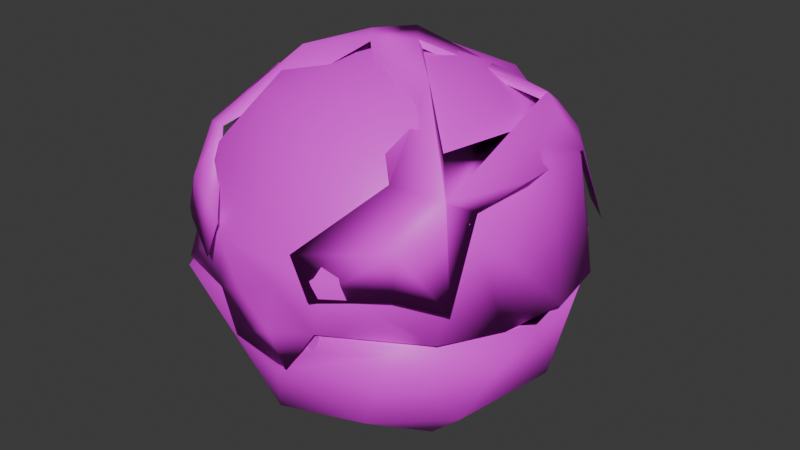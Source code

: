 # Source: item.blend  (saved by Blender 4.2.66; exported with 4.5.12 LTS)
import bpy
from mathutils import Matrix  # noqa: F401  (used for matrix-valued properties, if any)

bpy.ops.wm.read_factory_settings(use_empty=True)
scene = bpy.context.scene
scene.name = 'NetBall'

# ---- images (referenced by path relative to the original .blend; pixels are not part of the script)
import os
ASSET_DIR = os.environ.get("B2B_ASSET_DIR", "")  # directory of the original .blend (textures are referenced by path, not embedded)
HERE = os.path.dirname(os.path.abspath(__file__))  # packed textures are extracted next to this script under _unpacked/

def load_image(name, relpath, width, height, colorspace="sRGB"):
    """Load a texture the original file referenced (path relative to the .blend, or extracted next to this script)."""
    p = next((c for c in (os.path.join(HERE, relpath), os.path.join(ASSET_DIR, relpath)) if relpath and os.path.exists(c)), "")
    if p:
        img = bpy.data.images.load(p, check_existing=True)
        img.name = name
    else:  # same state as the original file: an image datablock whose file is absent (Cycles renders it pink)
        img = bpy.data.images.new(name, width, height)
        img.source = "FILE"
        img.filepath = "//" + (relpath or name)
    img.colorspace_settings.name = colorspace
    return img
img_it_ball_14_body1_png_001 = load_image('it_ball_14_Body1.png.001', 'it_ball_14_Body1.png', 1024, 1024, 'sRGB')

# ---- materials (node trees are filled in below, after node groups)
mat_item_material = bpy.data.materials.new('Item_Material')
mat_item_material.diffuse_color = (0.5696, 0.8126, 0.8028, 1.0)

# ---- material node trees
mat_item_material.use_nodes = True; mat_item_material.node_tree.nodes.clear()
_N = mat_item_material.node_tree.nodes; _L = mat_item_material.node_tree.links
n0 = _N.new('ShaderNodeBsdfPrincipled'); n0.name = 'Principled BSDF'; n0.location = (10, 300)
n1 = _N.new('ShaderNodeOutputMaterial'); n1.name = 'Material Output'; n1.location = (300, 300)
n2 = _N.new('ShaderNodeTexImage'); n2.name = 'Image Texture'; n2.location = (-280, 240)
n2.image = img_it_ball_14_body1_png_001
_L.new(n0.outputs[0], n1.inputs[0])
_L.new(n2.outputs[0], n0.inputs[0])
n1.is_active_output = True

# ---- world
world_world = bpy.data.worlds.new('World'); scene.world = world_world
world_world.use_nodes = True; world_world.node_tree.nodes.clear()
_N = world_world.node_tree.nodes; _L = world_world.node_tree.links
n0 = _N.new('ShaderNodeOutputWorld'); n0.name = 'World Output'; n0.location = (300, 300)
n1 = _N.new('ShaderNodeBackground'); n1.name = 'Background'; n1.location = (10, 300)
n1.inputs[0].default_value = (0.05088, 0.05088, 0.05088, 1.0)
_L.new(n1.outputs[0], n0.inputs[0])
n0.is_active_output = True
world_world.color = (0.05088, 0.05088, 0.05088)
world_world.sun_shadow_jitter_overblur = 0.0

# ---- meshes
me_netball = bpy.data.meshes.new('NetBall')
me_netball.from_pydata([(0.9415, -2.648, 2.824), (0.4959, -2.684, 2.827), (0.9035, -2.641, 2.838), (-0.9682, -2.669, 2.826), (0.4959, -2.684, 2.827), (0.8182, -2.663, 2.521), (1.948, -2.365, 2.82), (0.2167, -2.786, 2.054), (1.29, -2.193, 1.329), (2.966, -0.5693, 2.831), (2.245, -1.258, 1.309), (-0.6445, -2.673, 2.194), (2.742, 0.9888, 2.836), (2.009, 2.344, 2.826), (-0.3925, -2.177, 0.8366), (1.317, -0.6949, 0.3103), (2.54, 0.4838, 1.312), (-1.952, -1.637, 1.33), (-0.5252, -1.11, 0.1505), (1.645, 2.007, 1.314), (1.113, 1.034, 0.3481), (0.8408, 0.05943, 0.06257), (-0.8571, 0.3581, 0.05043), (-0.2823, 1.432, 0.3167), (-0.01875, 2.599, 1.315), (-1.29, 2.227, 1.336), (-2.245, 1.292, 1.313), (-2.54, -0.4498, 1.31), (-0.9188, -2.645, 2.837), (-1.928, -2.418, 2.796), (-1.945, 2.398, 2.826), (0.04174, 3.09, 2.825), (1.992, 2.337, 3.347), (1.798, 2.151, 4.525), (2.5, 1.81, 3.359), (2.263, 1.523, 4.489), (1.798, 1.214, 5.358), (2.639, -0.4334, 4.81), (2.161, -1.567, 4.762), (1.522, -1.907, 4.945), (1.139, -0.6546, 5.906), (0.6764, -2.863, 4.058), (1.877, -2.216, 4.198), (0.428, 0.01239, 6.126), (-2.441e-07, -0.4966, 6.138), (-0.428, 0.01239, 6.126), (-1.139, -0.6546, 5.906), (-1.143e-07, 0.5097, 6.137), (1.766, 2.251, 4.056), (-0.4591, 2.78, 4.285), (-0.2241, 3.087, 3.344), (-1.393, 1.806, 5.075), (1.731, 1.133, 5.25), (2.391, -1.208, 4.569), (2.148, -0.1966, 5.284), (0.5064, 0.01447, 6.012), (2.488, -1.86, 3.373), (1.793, -1.161, 5.193), (1.895, -2.31, 3.555), (0.9565, -2.854, 3.445), (-2.5, 1.81, 3.359), (-1.765, 2.151, 4.129), (-1.992, 2.337, 3.347), (-2.263, 1.523, 4.489), (-1.731, 1.133, 5.25), (-1.793, -1.161, 5.193), (-2.391, -1.208, 4.569), (-1.895, -2.31, 3.555), (-1.522, -1.907, 4.945), (-0.5064, 0.01447, 6.012), (-0.6764, -2.863, 4.058), (1.5, 2.01, 4.924), (0.9161, 2.922, 3.816), (-0.7262, 3.027, 3.806), (-1.798, 2.151, 4.525), (-1.798, 1.214, 5.358), (-2.639, -0.4334, 4.81), (-2.148, -0.1966, 5.284), (-2.161, -1.567, 4.762), (-2.488, -1.86, 3.373), (-1.877, -2.216, 4.198), (-0.9565, -2.854, 3.445), (1.114, -2.796, 3.726), (-1.318, -2.183, 4.849), (0.7902, -2.173, 5.028), (-1.011, -1.553, 5.472), (-2.653, -0.4843, 4.494), (-1.383, -0.4839, 5.767), (0.1658, -0.6073, 6.02), (-1.402, 0.8921, 5.613), (1.219, -1.162, 5.626), (1.06, 0.4627, 5.873), (-0.3064, 0.7914, 5.955), (2.483, 0.2639, 4.832), (2.369, -1.345, 4.452), (-2.343, 1.334, 4.496), (0.9329, 1.675, 5.438), (-0.9935, 2.212, 5.003), (0.9078, 2.538, 4.498), (-2.82, 1.067, 2.91), (2.328, 1.361, 4.496), (2.326, -1.92, 2.897), (0.6931, 0.01665, 0.3538), (-0.5098, 0.8995, 0.5476), (-0.7463, -0.6107, 0.4868), (1.49, 1.651, 1.409), (-0.6719, 2.123, 1.409), (2.161, -0.457, 1.406), (-2.161, 0.4872, 1.407), (0.6262, -2.162, 1.46), (-1.489, -1.632, 1.412), (7.569e-06, 2.826, 2.834), (-2.723, 1.038, 2.837), (-2.982, -0.5052, 2.83), (0.0, -0.004384, 5.685), (0.8843, 1.507, 5.11), (0.1574, -1.804, 5.069), (-1.303, 1.182, 5.094), (-1.318, -1.172, 5.093), (1.816, 0.1225, 5.062), (0.0, 2.176, 4.506), (1.752, 2.073, 2.891), (1.88, -1.214, 4.545), (2.663, 0.503, 2.882), (0.009636, 2.715, 2.89), (1.717, -2.098, 2.876), (0.3606, -2.772, 2.853), (2.765, -1.008, 2.853), (-2.218, -0.2829, 4.547), (3.013, -0.03287, 2.911), (2.843, 1.005, 2.911), (1.983, 2.338, 2.905), (0.0254, 3.07, 2.906), (-2.841, -1.004, 2.906), (-1.992, -2.324, 2.889), (-0.7322, -2.819, 3.874), (-1.943, 2.371, 2.904), (-1.717, -2.098, 2.876), (-2.608, -0.7719, 2.875), (-2.964, 0.02733, 2.862), (-1.737, 2.085, 2.891), (0.08274, -2.791, 2.653), (-0.4122, -2.795, 3.109), (0.266, -2.802, 3.429), (-0.6118, -2.727, 2.269), (0.3893, -2.758, 2.12), (0.9259, -2.735, 2.897), (0.898, -2.656, 2.849), (-0.9111, -2.684, 2.924), (-0.426, -2.763, 2.844)], [], [(7, 5, 11), (5, 0, 1), (5, 4, 11), (4, 3, 11), (2, 5, 6), (6, 5, 7), (6, 7, 8), (6, 8, 10), (6, 10, 9), (8, 7, 14), (7, 11, 14), (9, 10, 16), (9, 16, 12), (12, 16, 13), (14, 18, 8), (8, 15, 10), (8, 18, 15), (13, 16, 19), (10, 15, 16), (14, 17, 18), (15, 18, 21), (13, 19, 31), (18, 22, 21), (15, 20, 16), (15, 21, 20), (16, 20, 19), (19, 24, 31), (19, 20, 24), (20, 23, 24), (20, 21, 23), (21, 22, 23), (23, 25, 24), (23, 22, 26), (23, 26, 25), (22, 27, 26), (22, 18, 27), (18, 17, 27), (17, 14, 29), (14, 11, 29), (11, 28, 29), (17, 29, 27), (29, 113, 27), (27, 113, 26), (113, 112, 26), (112, 30, 26), (26, 30, 25), (25, 30, 24), (30, 31, 24), (32, 33, 34), (34, 33, 35), (35, 33, 36), (33, 71, 36), (71, 47, 36), (35, 36, 37), (36, 54, 37), (54, 38, 37), (39, 42, 38), (38, 42, 56), (38, 40, 39), (39, 40, 44), (39, 41, 42), (42, 58, 56), (42, 41, 59), (36, 47, 43), (44, 40, 43), (43, 47, 44), (47, 45, 44), (44, 45, 46), (45, 47, 75), (32, 34, 48), (34, 35, 48), (48, 35, 71), (71, 49, 48), (48, 49, 50), (50, 49, 61), (49, 51, 61), (71, 35, 52), (52, 35, 54), (35, 53, 54), (54, 53, 57), (71, 52, 47), (47, 52, 55), (53, 56, 58), (53, 39, 57), (53, 58, 39), (39, 44, 57), (57, 44, 55), (39, 58, 41), (58, 59, 41), (61, 63, 60), (61, 60, 62), (61, 51, 63), (63, 51, 64), (51, 47, 64), (64, 47, 69), (64, 77, 63), (63, 77, 66), (77, 65, 66), (66, 65, 68), (68, 67, 66), (66, 67, 79), (68, 65, 44), (44, 65, 69), (68, 70, 67), (67, 70, 81), (47, 55, 69), (69, 55, 44), (52, 54, 36), (54, 57, 38), (35, 37, 53), (53, 37, 38), (52, 36, 55), (32, 48, 33), (55, 36, 43), (49, 71, 73), (33, 48, 72), (72, 48, 50), (33, 72, 71), (71, 72, 73), (72, 50, 73), (73, 74, 49), (59, 58, 42), (38, 57, 40), (57, 55, 40), (56, 53, 38), (40, 55, 43), (62, 60, 74), (60, 63, 74), (74, 63, 75), (63, 76, 75), (75, 76, 77), (77, 76, 78), (74, 75, 51), (51, 75, 47), (78, 68, 46), (68, 44, 46), (68, 78, 80), (78, 79, 80), (68, 80, 70), (80, 79, 67), (70, 80, 81), (64, 75, 77), (65, 77, 78), (63, 66, 76), (76, 66, 78), (64, 69, 75), (62, 74, 61), (75, 69, 45), (74, 51, 49), (74, 73, 61), (61, 73, 50), (81, 80, 67), (78, 46, 65), (65, 46, 69), (66, 79, 78), (69, 46, 45), (82, 83, 135), (82, 84, 83), (83, 84, 85), (83, 134, 135), (85, 87, 83), (83, 87, 86), (83, 86, 134), (134, 86, 133), (84, 90, 85), (85, 90, 88), (85, 88, 87), (133, 86, 139), (87, 88, 92), (87, 92, 89), (87, 89, 86), (88, 90, 91), (89, 95, 86), (89, 97, 95), (90, 93, 91), (90, 94, 93), (90, 84, 94), (84, 82, 94), (86, 95, 139), (89, 92, 97), (92, 88, 91), (91, 96, 92), (92, 96, 97), (91, 93, 96), (96, 98, 97), (96, 93, 100), (96, 100, 98), (95, 99, 139), (99, 95, 136), (95, 97, 136), (136, 97, 132), (97, 98, 132), (132, 98, 131), (98, 100, 131), (131, 100, 130), (100, 93, 130), (93, 129, 130), (93, 94, 129), (129, 94, 127), (127, 94, 101), (101, 94, 82), (102, 103, 104), (103, 102, 106), (103, 108, 104), (104, 109, 102), (105, 102, 107), (102, 105, 106), (103, 106, 108), (109, 104, 110), (102, 109, 107), (104, 108, 110), (105, 107, 12), (109, 110, 28), (109, 28, 2), (12, 111, 105), (106, 105, 111), (107, 109, 9), (9, 12, 107), (9, 109, 2), (110, 113, 28), (108, 106, 112), (112, 106, 111), (110, 108, 113), (108, 112, 113), (29, 28, 113), (4, 2, 28), (2, 6, 9), (112, 111, 30), (111, 31, 30), (111, 13, 31), (111, 12, 13), (114, 115, 119), (114, 117, 115), (114, 119, 116), (114, 118, 117), (114, 116, 118), (117, 120, 115), (116, 119, 122), (119, 115, 121), (119, 121, 123), (119, 123, 122), (117, 118, 128), (120, 124, 115), (120, 117, 140), (120, 140, 124), (124, 121, 115), (116, 137, 118), (116, 122, 125), (116, 126, 137), (116, 125, 126), (123, 127, 122), (122, 127, 125), (118, 137, 128), (117, 139, 140), (117, 128, 139), (137, 138, 128), (128, 138, 139), (82, 146, 101), (134, 148, 135), (126, 149, 137), (143, 146, 82), (143, 141, 146), (141, 145, 146), (82, 135, 143), (141, 144, 145), (135, 142, 143), (141, 142, 144), (142, 148, 144), (148, 142, 135), (142, 141, 143), (146, 147, 125), (146, 125, 101), (147, 126, 125), (125, 127, 101), (123, 129, 127), (123, 130, 129), (123, 121, 130), (121, 131, 130), (121, 124, 131), (124, 132, 131), (124, 136, 132), (124, 140, 136), (140, 99, 136), (140, 139, 99), (138, 133, 139), (138, 134, 133), (138, 137, 134), (137, 148, 134), (137, 149, 148), (145, 144, 146), (144, 148, 146)])
me_netball.polygons.foreach_set('use_smooth', [True] * 291)
_k = set([(2, 9), (2, 28), (12, 111), (28, 113), (32, 33), (33, 72), (35, 37), (36, 43), (38, 40), (38, 53), (38, 54), (38, 56), (40, 43), (43, 55), (45, 46), (45, 69), (45, 75), (46, 78), (50, 61), (50, 72), (52, 54), (52, 55), (55, 57), (58, 59), (62, 74), (63, 76), (64, 69), (64, 77), (65, 69), (66, 78), (67, 81), (73, 74), (77, 78), (78, 79), (111, 112)])
me_netball.attributes.new('sharp_edge', 'BOOLEAN', 'EDGE').data.foreach_set('value', [ (min(e.vertices), max(e.vertices)) in _k for e in me_netball.edges])
_uv = me_netball.uv_layers.new(name='Float2')
_uv.uv.foreach_set('vector', [0.4344, 0.7192, 0.4573, 0.6828, 0.4455, 0.7962, 0.4573, 0.6828, 0.4787, 0.6725, 0.4788, 0.7088, 0.4573, 0.6828, 0.4788, 0.7088, 0.4455, 0.7962, 0.4788, 0.7088, 0.4788, 0.828, 0.4455, 0.7962, 0.4616, 0.8208, 0.4398, 0.7975, 0.421, 0.8935, 0.421, 0.8935, 0.4398, 0.7975, 0.4228, 0.7584, 0.421, 0.8935, 0.4228, 0.7584, 0.3635, 0.8156, 0.421, 0.8935, 0.3635, 0.8156, 0.3133, 0.8634, 0.421, 0.8935, 0.3133, 0.8634, 0.2875, 0.9715, 0.3635, 0.8156, 0.4228, 0.7584, 0.3489, 0.7284, 0.4228, 0.7584, 0.4322, 0.7047, 0.3489, 0.7284, 0.2875, 0.9715, 0.3133, 0.8634, 0.2243, 0.8793, 0.2875, 0.9715, 0.2243, 0.8793, 0.1684, 0.9649, 0.1684, 0.9649, 0.2243, 0.8793, 0.0746, 0.8955, 0.3489, 0.7284, 0.2848, 0.7279, 0.3635, 0.8156, 0.3635, 0.8156, 0.2807, 0.8097, 0.3133, 0.8634, 0.3635, 0.8156, 0.2848, 0.7279, 0.2807, 0.8097, 0.0746, 0.8955, 0.2243, 0.8793, 0.1459, 0.8343, 0.3133, 0.8634, 0.2807, 0.8097, 0.2243, 0.8793, 0.3489, 0.7284, 0.3326, 0.6459, 0.2848, 0.7279, 0.2807, 0.8097, 0.2848, 0.7279, 0.2466, 0.7807, 0.0746, 0.8955, 0.1459, 0.8343, 0.0209, 0.7505, 0.2848, 0.7279, 0.2322, 0.7163, 0.2466, 0.7807, 0.2807, 0.8097, 0.2028, 0.7987, 0.2243, 0.8793, 0.2807, 0.8097, 0.2466, 0.7807, 0.2028, 0.7987, 0.2243, 0.8793, 0.2028, 0.7987, 0.1459, 0.8343, 0.1459, 0.8343, 0.1148, 0.7495, 0.0209, 0.7505, 0.1459, 0.8343, 0.2028, 0.7987, 0.1148, 0.7495, 0.2028, 0.7987, 0.1877, 0.7388, 0.1148, 0.7495, 0.2028, 0.7987, 0.2466, 0.7807, 0.1877, 0.7388, 0.2466, 0.7807, 0.2322, 0.7163, 0.1877, 0.7388, 0.1877, 0.7388, 0.1304, 0.6826, 0.1148, 0.7495, 0.1877, 0.7388, 0.2322, 0.7163, 0.1805, 0.6349, 0.1877, 0.7388, 0.1805, 0.6349, 0.1304, 0.6826, 0.2322, 0.7163, 0.2695, 0.6189, 0.1805, 0.6349, 0.2322, 0.7163, 0.2848, 0.7279, 0.2695, 0.6189, 0.2848, 0.7279, 0.3326, 0.6459, 0.2695, 0.6189, 0.3326, 0.6459, 0.3489, 0.7284, 0.4056, 0.605, 0.3489, 0.7284, 0.4322, 0.7047, 0.4056, 0.605, 0.4322, 0.7047, 0.4605, 0.6733, 0.4056, 0.605, 0.3326, 0.6459, 0.4056, 0.605, 0.2695, 0.6189, 0.4056, 0.605, 0.2848, 0.5262, 0.2695, 0.6189, 0.2695, 0.6189, 0.2848, 0.5262, 0.1805, 0.6349, 0.2848, 0.5262, 0.1684, 0.5334, 0.1805, 0.6349, 0.1684, 0.5334, 0.07283, 0.6048, 0.1805, 0.6349, 0.1805, 0.6349, 0.07283, 0.6048, 0.1304, 0.6826, 0.1304, 0.6826, 0.07283, 0.6048, 0.1148, 0.7495, 0.07283, 0.6048, 0.0209, 0.7505, 0.1148, 0.7495, 0.959, 0.04131, 0.9604, 0.0552, 0.961, 0.04152, 0.961, 0.04152, 0.9604, 0.0552, 0.9629, 0.05586, 0.9629, 0.05586, 0.9604, 0.0552, 0.9647, 0.06403, 0.9604, 0.0552, 0.9641, 0.06826, 0.9647, 0.06403, 0.9641, 0.06826, 0.9696, 0.07408, 0.9647, 0.06403, 0.9629, 0.05586, 0.9647, 0.06403, 0.9699, 0.05842, 0.9647, 0.06403, 0.9705, 0.06392, 0.9699, 0.05842, 0.9705, 0.06392, 0.9628, 0.05808, 0.9699, 0.05842, 0.9614, 0.06032, 0.9599, 0.05288, 0.9628, 0.05808, 0.9628, 0.05808, 0.9599, 0.05288, 0.961, 0.04148, 0.9628, 0.05808, 0.9681, 0.07122, 0.9614, 0.06032, 0.9614, 0.06032, 0.9681, 0.07122, 0.9696, 0.07403, 0.9614, 0.06032, 0.9563, 0.04893, 0.9599, 0.05288, 0.9599, 0.05288, 0.959, 0.04133, 0.961, 0.04148, 0.9599, 0.05288, 0.9563, 0.04893, 0.9558, 0.04346, 0.9647, 0.06403, 0.9696, 0.07408, 0.9724, 0.0745, 0.9696, 0.07403, 0.9681, 0.07122, 0.9724, 0.0745, 0.9724, 0.0745, 0.9743, 0.0745, 0.9696, 0.07403, 0.9743, 0.0745, 0.9724, 0.0745, 0.9696, 0.07403, 0.9696, 0.07403, 0.9724, 0.0745, 0.9681, 0.07122, 0.9724, 0.0745, 0.9696, 0.07408, 0.9647, 0.06403, 0.8832, 0.08499, 0.8783, 0.08516, 0.8822, 0.09446, 0.8783, 0.08516, 0.8756, 0.0977, 0.8822, 0.09446, 0.8822, 0.09446, 0.8756, 0.0977, 0.879, 0.1038, 0.879, 0.1038, 0.8858, 0.09669, 0.8822, 0.09446, 0.8822, 0.09446, 0.8858, 0.09669, 0.8882, 0.08557, 0.8882, 0.08557, 0.8858, 0.09669, 0.8819, 0.09483, 0.8858, 0.09669, 0.8781, 0.1047, 0.8819, 0.09483, 0.879, 0.1038, 0.8756, 0.0977, 0.8727, 0.1065, 0.8727, 0.1065, 0.8756, 0.0977, 0.8653, 0.1069, 0.8756, 0.0977, 0.8534, 0.09828, 0.8653, 0.1069, 0.8653, 0.1069, 0.8534, 0.09828, 0.8534, 0.1058, 0.879, 0.1038, 0.8727, 0.1065, 0.8682, 0.115, 0.8682, 0.115, 0.8727, 0.1065, 0.8632, 0.1154, 0.8534, 0.09828, 0.8481, 0.0852, 0.8436, 0.08771, 0.8534, 0.09828, 0.8479, 0.1038, 0.8534, 0.1058, 0.8534, 0.09828, 0.8436, 0.08771, 0.8479, 0.1038, 0.8479, 0.1038, 0.8581, 0.1149, 0.8534, 0.1058, 0.8534, 0.1058, 0.8581, 0.1149, 0.8632, 0.1154, 0.8479, 0.1038, 0.8436, 0.08771, 0.8397, 0.09338, 0.8436, 0.08771, 0.8391, 0.08618, 0.8397, 0.09338, 0.8819, 0.09483, 0.8756, 0.0977, 0.8783, 0.08516, 0.8819, 0.09483, 0.8783, 0.08516, 0.8832, 0.08499, 0.8819, 0.09483, 0.8781, 0.1047, 0.8756, 0.0977, 0.8756, 0.0977, 0.8781, 0.1047, 0.8727, 0.1065, 0.8781, 0.1047, 0.8682, 0.115, 0.8727, 0.1065, 0.8727, 0.1065, 0.8682, 0.115, 0.8632, 0.1154, 0.8727, 0.1065, 0.8653, 0.1069, 0.8756, 0.0977, 0.8756, 0.0977, 0.8653, 0.1069, 0.8534, 0.09828, 0.8653, 0.1069, 0.8534, 0.1058, 0.8534, 0.09828, 0.8534, 0.09828, 0.8534, 0.1058, 0.8479, 0.1038, 0.8479, 0.1038, 0.8436, 0.08771, 0.8534, 0.09828, 0.8534, 0.09828, 0.8436, 0.08771, 0.8481, 0.0852, 0.8479, 0.1038, 0.8534, 0.1058, 0.8581, 0.1149, 0.8581, 0.1149, 0.8534, 0.1058, 0.8632, 0.1154, 0.8479, 0.1038, 0.8397, 0.09338, 0.8436, 0.08771, 0.8436, 0.08771, 0.8397, 0.09338, 0.8391, 0.08618, 0.8682, 0.115, 0.8632, 0.1154, 0.8632, 0.1154, 0.8632, 0.1154, 0.8632, 0.1154, 0.8581, 0.1149, 0.9413, 0.00411, 0.9643, 0.01836, 0.9493, 0.02246, 0.9643, 0.01836, 0.9451, 0.00411, 0.9432, 0.02246, 0.998, 0.01256, 0.9688, 0.02246, 0.9501, 0.00411, 0.9501, 0.00411, 0.9688, 0.02246, 0.9413, 0.02246, 0.9958, 0.00411, 0.9493, 0.02246, 0.997, 0.00411, 0.9413, 0.01671, 0.9976, 0.00411, 0.9975, 0.02246, 0.997, 0.00411, 0.9493, 0.02246, 0.998, 0.02246, 0.9624, 0.008599, 0.9477, 0.005469, 0.9413, 0.02246, 0.9413, 0.02246, 0.9435, 0.00411, 0.9781, 0.02246, 0.9781, 0.02246, 0.9435, 0.00411, 0.9493, 0.01094, 0.9844, 0.05512, 0.9876, 0.04684, 0.9864, 0.05484, 0.9864, 0.05484, 0.9876, 0.04684, 0.9878, 0.04734, 0.9876, 0.04684, 0.989, 0.04152, 0.9878, 0.04734, 0.9878, 0.04734, 0.9844, 0.05512, 0.9864, 0.05484, 0.9422, 0.01134, 0.9413, 0.00411, 0.9449, 0.02246, 0.9432, 0.02246, 0.9967, 0.00411, 0.9585, 0.02246, 0.9967, 0.00411, 0.997, 0.00411, 0.9585, 0.02246, 0.9419, 0.01384, 0.998, 0.00411, 0.998, 0.02246, 0.9585, 0.02246, 0.997, 0.00411, 0.998, 0.02246, 0.959, 0.04131, 0.961, 0.04152, 0.9604, 0.0552, 0.961, 0.04152, 0.9629, 0.05586, 0.9604, 0.0552, 0.9604, 0.0552, 0.9629, 0.05586, 0.9647, 0.06403, 0.9629, 0.05586, 0.9699, 0.05842, 0.9647, 0.06403, 0.9647, 0.06403, 0.9699, 0.05842, 0.9705, 0.06392, 0.9705, 0.06392, 0.9699, 0.05842, 0.9628, 0.05808, 0.9604, 0.0552, 0.9647, 0.06403, 0.9641, 0.06826, 0.9641, 0.06826, 0.9647, 0.06403, 0.9696, 0.07408, 0.9628, 0.05808, 0.9614, 0.06032, 0.9681, 0.07122, 0.9614, 0.06032, 0.9696, 0.07403, 0.9681, 0.07122, 0.9614, 0.06032, 0.9628, 0.05808, 0.9599, 0.05288, 0.9628, 0.05808, 0.961, 0.04148, 0.9599, 0.05288, 0.9614, 0.06032, 0.9599, 0.05288, 0.9563, 0.04893, 0.9599, 0.05288, 0.961, 0.04148, 0.959, 0.04133, 0.9563, 0.04893, 0.9599, 0.05288, 0.9558, 0.04346, 0.9413, 0.00411, 0.9493, 0.02246, 0.9643, 0.01836, 0.9451, 0.00411, 0.9643, 0.01836, 0.9432, 0.02246, 0.998, 0.01256, 0.9501, 0.00411, 0.9688, 0.02246, 0.9688, 0.02246, 0.9501, 0.00411, 0.9413, 0.02246, 0.9958, 0.00411, 0.997, 0.00411, 0.9493, 0.02246, 0.9413, 0.01671, 0.9975, 0.02246, 0.9976, 0.00411, 0.9493, 0.02246, 0.997, 0.00411, 0.998, 0.02246, 0.9413, 0.02246, 0.9413, 0.00411, 0.9624, 0.008599, 0.9413, 0.02246, 0.9781, 0.02246, 0.9413, 0.00411, 0.9413, 0.00411, 0.9781, 0.02246, 0.9493, 0.01094, 0.9422, 0.01134, 0.9449, 0.02246, 0.9413, 0.00411, 0.9432, 0.02246, 0.9585, 0.02246, 0.9967, 0.00411, 0.9967, 0.00411, 0.9585, 0.02246, 0.997, 0.00411, 0.998, 0.00411, 0.9419, 0.01384, 0.998, 0.02246, 0.997, 0.00411, 0.9585, 0.02246, 0.998, 0.02246, 0.4327, 0.324, 0.366, 0.1862, 0.4362, 0.2125, 0.4327, 0.324, 0.3599, 0.2926, 0.366, 0.1862, 0.366, 0.1862, 0.3599, 0.2926, 0.3214, 0.2079, 0.366, 0.1862, 0.4176, 0.1146, 0.4362, 0.2125, 0.3214, 0.2079, 0.271, 0.1964, 0.366, 0.1862, 0.366, 0.1862, 0.271, 0.1964, 0.2785, 0.1115, 0.366, 0.1862, 0.2785, 0.1115, 0.4176, 0.1146, 0.4176, 0.1146, 0.2785, 0.1115, 0.3286, 0.04731, 0.3599, 0.2926, 0.3004, 0.3069, 0.3214, 0.2079, 0.3214, 0.2079, 0.3004, 0.3069, 0.2773, 0.2613, 0.3214, 0.2079, 0.2773, 0.2613, 0.271, 0.1964, 0.3286, 0.04731, 0.2785, 0.1115, 0.2531, 0.03468, 0.271, 0.1964, 0.2773, 0.2613, 0.2225, 0.2447, 0.271, 0.1964, 0.2225, 0.2447, 0.216, 0.1946, 0.271, 0.1964, 0.216, 0.1946, 0.2785, 0.1115, 0.2773, 0.2613, 0.3004, 0.3069, 0.2367, 0.2983, 0.216, 0.1946, 0.1804, 0.1288, 0.2785, 0.1115, 0.216, 0.1946, 0.1432, 0.2099, 0.1804, 0.1288, 0.3004, 0.3069, 0.2456, 0.3787, 0.2367, 0.2983, 0.3004, 0.3069, 0.3257, 0.382, 0.2456, 0.3787, 0.3004, 0.3069, 0.3599, 0.2926, 0.3257, 0.382, 0.3599, 0.2926, 0.4327, 0.324, 0.3257, 0.382, 0.2785, 0.1115, 0.1804, 0.1288, 0.2531, 0.03468, 0.216, 0.1946, 0.2225, 0.2447, 0.1432, 0.2099, 0.2225, 0.2447, 0.2773, 0.2613, 0.2367, 0.2983, 0.2367, 0.2983, 0.179, 0.297, 0.2225, 0.2447, 0.2225, 0.2447, 0.179, 0.297, 0.1432, 0.2099, 0.2367, 0.2983, 0.2456, 0.3787, 0.179, 0.297, 0.179, 0.297, 0.1164, 0.3046, 0.1432, 0.2099, 0.179, 0.297, 0.2456, 0.3787, 0.1804, 0.3808, 0.179, 0.297, 0.1804, 0.3808, 0.1164, 0.3046, 0.1804, 0.1288, 0.1777, 0.04784, 0.2531, 0.03468, 0.1777, 0.04784, 0.1804, 0.1288, 0.0877, 0.1156, 0.1804, 0.1288, 0.1432, 0.2099, 0.0877, 0.1156, 0.0877, 0.1156, 0.1432, 0.2099, 0.03756, 0.2544, 0.1432, 0.2099, 0.1164, 0.3046, 0.03756, 0.2544, 0.03756, 0.2544, 0.1164, 0.3046, 0.08715, 0.3935, 0.1164, 0.3046, 0.1804, 0.3808, 0.08715, 0.3935, 0.08715, 0.3935, 0.1804, 0.3808, 0.1779, 0.4619, 0.1804, 0.3808, 0.2456, 0.3787, 0.1779, 0.4619, 0.2456, 0.3787, 0.2533, 0.4752, 0.1779, 0.4619, 0.2456, 0.3787, 0.3257, 0.382, 0.2533, 0.4752, 0.2533, 0.4752, 0.3257, 0.382, 0.3288, 0.4622, 0.3288, 0.4622, 0.3257, 0.382, 0.3947, 0.4233, 0.3947, 0.4233, 0.3257, 0.382, 0.4327, 0.324, 0.7747, 0.7974, 0.7398, 0.7536, 0.7975, 0.745, 0.7398, 0.7536, 0.7747, 0.7974, 0.6705, 0.7397, 0.7398, 0.7536, 0.7516, 0.6661, 0.7975, 0.745, 0.7975, 0.745, 0.8826, 0.8044, 0.7747, 0.7974, 0.6937, 0.8467, 0.7747, 0.7974, 0.7979, 0.8802, 0.7747, 0.7974, 0.6937, 0.8467, 0.6705, 0.7397, 0.7398, 0.7536, 0.6705, 0.7397, 0.7516, 0.6661, 0.8826, 0.8044, 0.7975, 0.745, 0.8563, 0.6994, 0.7747, 0.7974, 0.8826, 0.8044, 0.7979, 0.8802, 0.7975, 0.745, 0.7516, 0.6661, 0.8563, 0.6994, 0.6937, 0.8467, 0.7979, 0.8802, 0.6425, 0.9242, 0.8826, 0.8044, 0.8563, 0.6994, 0.9551, 0.697, 0.8826, 0.8044, 0.9551, 0.697, 0.955, 0.8493, 0.6425, 0.9242, 0.5904, 0.7732, 0.6937, 0.8467, 0.6705, 0.7397, 0.6937, 0.8467, 0.5904, 0.7732, 0.7979, 0.8802, 0.8826, 0.8044, 0.873, 0.9433, 0.873, 0.9433, 0.6425, 0.9242, 0.7979, 0.8802, 0.873, 0.9433, 0.8826, 0.8044, 0.955, 0.8493, 0.8563, 0.6994, 0.873, 0.603, 0.9551, 0.697, 0.7516, 0.6661, 0.6705, 0.7397, 0.639, 0.6236, 0.639, 0.6236, 0.6705, 0.7397, 0.5904, 0.7732, 0.8563, 0.6994, 0.7516, 0.6661, 0.873, 0.603, 0.7516, 0.6661, 0.639, 0.6236, 0.873, 0.603, 0.5482, 0.9007, 0.5478, 0.8561, 0.5459, 0.9599, 0.5482, 0.8054, 0.5498, 0.7894, 0.5478, 0.8561, 0.5498, 0.7894, 0.5482, 0.7535, 0.5462, 0.6858, 0.5571, 0.9485, 0.5012, 0.8224, 0.5482, 0.8913, 0.5012, 0.8224, 0.5482, 0.8218, 0.5482, 0.8913, 0.5012, 0.8224, 0.5482, 0.7523, 0.5482, 0.8218, 0.5012, 0.8224, 0.5545, 0.6972, 0.5482, 0.7523, 0.7752, 0.2254, 0.7988, 0.299, 0.7238, 0.2906, 0.7752, 0.2254, 0.853, 0.217, 0.7988, 0.299, 0.7752, 0.2254, 0.7238, 0.2906, 0.7081, 0.179, 0.7752, 0.2254, 0.7749, 0.1465, 0.853, 0.217, 0.7752, 0.2254, 0.7081, 0.179, 0.7749, 0.1465, 0.853, 0.217, 0.8618, 0.299, 0.7988, 0.299, 0.7081, 0.179, 0.7238, 0.2906, 0.6693, 0.2579, 0.7238, 0.2906, 0.7988, 0.299, 0.8094, 0.4198, 0.7238, 0.2906, 0.8094, 0.4198, 0.6765, 0.3963, 0.7238, 0.2906, 0.6765, 0.3963, 0.6693, 0.2579, 0.853, 0.217, 0.7749, 0.1465, 0.8355, 0.1325, 0.8618, 0.299, 0.9263, 0.3524, 0.7988, 0.299, 0.8618, 0.299, 0.853, 0.217, 0.9726, 0.2255, 0.8618, 0.299, 0.9726, 0.2255, 0.9263, 0.3524, 0.9263, 0.3524, 0.8094, 0.4198, 0.7988, 0.299, 0.7081, 0.179, 0.741, 0.03106, 0.7749, 0.1465, 0.7081, 0.179, 0.6693, 0.2579, 0.5778, 0.2254, 0.7081, 0.179, 0.623, 0.09767, 0.741, 0.03106, 0.7081, 0.179, 0.5778, 0.2254, 0.623, 0.09767, 0.6765, 0.3963, 0.6016, 0.3256, 0.6693, 0.2579, 0.6693, 0.2579, 0.6016, 0.3256, 0.5778, 0.2254, 0.7749, 0.1465, 0.741, 0.03106, 0.8355, 0.1325, 0.853, 0.217, 0.9264, 0.09863, 0.9726, 0.2255, 0.853, 0.217, 0.8355, 0.1325, 0.9264, 0.09863, 0.741, 0.03106, 0.8438, 0.03714, 0.8355, 0.1325, 0.8355, 0.1325, 0.8438, 0.03714, 0.9264, 0.09863, 0.9583, 0.5476, 0.966, 0.5131, 0.9177, 0.5181, 0.9176, 0.5164, 0.9348, 0.5131, 0.9353, 0.5445, 0.9751, 0.4707, 0.9488, 0.4493, 0.9002, 0.4511, 0.5625, 0.5283, 0.6695, 0.4671, 0.6142, 0.592, 0.5625, 0.5283, 0.5458, 0.4532, 0.6695, 0.4671, 0.5458, 0.4532, 0.5713, 0.3825, 0.6695, 0.4671, 0.6142, 0.592, 0.4625, 0.5916, 0.5625, 0.5283, 0.5458, 0.4532, 0.4533, 0.4024, 0.5713, 0.3825, 0.4625, 0.5916, 0.4891, 0.4986, 0.5625, 0.5283, 0.5458, 0.4532, 0.4891, 0.4986, 0.4533, 0.4024, 0.4891, 0.4986, 0.4086, 0.467, 0.4533, 0.4024, 0.4086, 0.467, 0.4891, 0.4986, 0.4625, 0.5916, 0.4982, 0.5063, 0.545, 0.4628, 0.5598, 0.5284, 0.5008, 0.9275, 0.5226, 0.9279, 0.5476, 0.8859, 0.5008, 0.9275, 0.5476, 0.8859, 0.5009, 0.8703, 0.5226, 0.9279, 0.5453, 0.9272, 0.5476, 0.8859, 0.5476, 0.8859, 0.5112, 0.8333, 0.5009, 0.8703, 0.5476, 0.7795, 0.5008, 0.7964, 0.5112, 0.8333, 0.5476, 0.7795, 0.5008, 0.7595, 0.5008, 0.7964, 0.5476, 0.7795, 0.5476, 0.7071, 0.5008, 0.7595, 0.5476, 0.7071, 0.5008, 0.7038, 0.5008, 0.7595, 0.5476, 0.7071, 0.5476, 0.6642, 0.5008, 0.7038, 0.5476, 0.6642, 0.5008, 0.6674, 0.5008, 0.7038, 0.5476, 0.6642, 0.5008, 0.7412, 0.5008, 0.6674, 0.5476, 0.6642, 0.5476, 0.738, 0.5008, 0.7412, 0.5476, 0.738, 0.5008, 0.7964, 0.5008, 0.7412, 0.5476, 0.738, 0.5026, 0.8319, 0.5008, 0.7964, 0.5476, 0.8522, 0.5009, 0.8703, 0.5026, 0.8319, 0.5476, 0.8522, 0.5008, 0.9249, 0.5009, 0.8703, 0.5476, 0.8522, 0.5476, 0.9228, 0.5008, 0.9249, 0.5476, 0.9228, 0.5037, 0.9645, 0.5008, 0.9249, 0.5476, 0.9228, 0.5453, 0.9641, 0.5037, 0.9645, 0.8019, 0.661, 0.7311, 0.6897, 0.8532, 0.8081, 0.7311, 0.6897, 0.6971, 0.8053, 0.8532, 0.8081])
me_netball.materials.append(mat_item_material)
me_netball.update()
me_netball.normals_split_custom_set([tuple(v) for v in zip(*[iter([0.03451, -0.9934, -0.1098, 0.187, -0.9821, -0.02081, -0.1797, -0.9666, -0.1825, 0.03603, -0.9993, -0.005208, 0.08124, -0.9966, 0.01685, 0.01968, -0.9986, -0.04936, 0.187, -0.9821, -0.02081, 0.03141, -0.9993, -0.01823, -0.1797, -0.9666, -0.1825, 0.03141, -0.9993, -0.01823, -0.03699, -0.9993, 0.002296, -0.1797, -0.9666, -0.1825, 0.2501, -0.9285, 0.2745, 0.187, -0.9821, -0.02081, 0.538, -0.6659, 0.5169, 0.538, -0.6659, 0.5169, 0.187, -0.9821, -0.02081, 0.03451, -0.9934, -0.1098, 0.538, -0.6659, 0.5169, 0.03451, -0.9934, -0.1098, 0.3884, -0.7374, -0.5527, 0.538, -0.6659, 0.5169, 0.3884, -0.7374, -0.5527, 0.754, -0.4026, -0.519, 0.538, -0.6659, 0.5169, 0.754, -0.4026, -0.519, 0.6339, 0.1093, 0.7656, 0.3884, -0.7374, -0.5527, 0.03451, -0.9934, -0.1098, -0.1095, -0.7293, -0.6753, 0.03451, -0.9934, -0.1098, -0.1797, -0.9666, -0.1825, -0.1095, -0.7293, -0.6753, 0.6339, 0.1093, 0.7656, 0.754, -0.4026, -0.519, 0.8378, 0.1642, -0.5207, 0.6339, 0.1093, 0.7656, 0.8378, 0.1642, -0.5207, 0.5809, -0.04464, 0.8128, 0.5809, -0.04464, 0.8128, 0.8378, 0.1642, -0.5207, 0.5635, 0.6485, 0.5118, -0.1095, -0.7293, -0.6753, -0.1737, -0.357, -0.9178, 0.3884, -0.7374, -0.5527, 0.3884, -0.7374, -0.5527, 0.4293, -0.2585, -0.8653, 0.754, -0.4026, -0.519, 0.3884, -0.7374, -0.5527, -0.1737, -0.357, -0.9178, 0.4293, -0.2585, -0.8653, 0.5635, 0.6485, 0.5118, 0.8378, 0.1642, -0.5207, 0.5343, 0.6614, -0.5264, 0.754, -0.4026, -0.519, 0.4293, -0.2585, -0.8653, 0.8378, 0.1642, -0.5207, -0.1095, -0.7293, -0.6753, -0.6506, -0.5458, -0.528, -0.1737, -0.357, -0.9178, 0.4293, -0.2585, -0.8653, -0.1737, -0.357, -0.9178, 0.2601, 0.03287, -0.965, 0.5635, 0.6485, 0.5118, 0.5343, 0.6614, -0.5264, 0.01364, 0.8624, 0.506, -0.1737, -0.357, -0.9178, -0.3202, 0.1127, -0.9406, 0.2601, 0.03287, -0.965, 0.4293, -0.2585, -0.8653, 0.3713, 0.3518, -0.8593, 0.8378, 0.1642, -0.5207, 0.4293, -0.2585, -0.8653, 0.2601, 0.03287, -0.965, 0.3713, 0.3518, -0.8593, 0.8378, 0.1642, -0.5207, 0.3713, 0.3518, -0.8593, 0.5343, 0.6614, -0.5264, 0.5343, 0.6614, -0.5264, 0.0139, 0.8501, -0.5265, 0.01364, 0.8624, 0.506, 0.5343, 0.6614, -0.5264, 0.3713, 0.3518, -0.8593, 0.0139, 0.8501, -0.5265, 0.3713, 0.3518, -0.8593, -0.09562, 0.4798, -0.8722, 0.0139, 0.8501, -0.5265, 0.3713, 0.3518, -0.8593, 0.2601, 0.03287, -0.965, -0.09562, 0.4798, -0.8722, 0.2601, 0.03287, -0.965, -0.3202, 0.1127, -0.9406, -0.09562, 0.4798, -0.8722, -0.09562, 0.4798, -0.8722, -0.4145, 0.7398, -0.5299, 0.0139, 0.8501, -0.5265, -0.09562, 0.4798, -0.8722, -0.3202, 0.1127, -0.9406, -0.749, 0.3828, -0.5407, -0.09562, 0.4798, -0.8722, -0.749, 0.3828, -0.5407, -0.4145, 0.7398, -0.5299, -0.3202, 0.1127, -0.9406, -0.8293, -0.1365, -0.5419, -0.749, 0.3828, -0.5407, -0.3202, 0.1127, -0.9406, -0.1737, -0.357, -0.9178, -0.8293, -0.1365, -0.5419, -0.1737, -0.357, -0.9178, -0.6506, -0.5458, -0.528, -0.8293, -0.1365, -0.5419, -0.6506, -0.5458, -0.528, -0.1095, -0.7293, -0.6753, -0.5486, -0.6928, 0.468, -0.1095, -0.7293, -0.6753, -0.1797, -0.9666, -0.1825, -0.5486, -0.6928, 0.468, -0.1797, -0.9666, -0.1825, -0.2224, -0.9452, 0.239, -0.5486, -0.6928, 0.468, -0.6506, -0.5458, -0.528, -0.5486, -0.6928, 0.468, -0.8293, -0.1365, -0.5419, -0.5486, -0.6928, 0.468, -0.6089, 0.1494, 0.779, -0.8293, -0.1365, -0.5419, -0.8293, -0.1365, -0.5419, -0.6089, 0.1494, 0.779, -0.749, 0.3828, -0.5407, -0.6089, 0.1494, 0.779, -0.6244, -0.2712, 0.7325, -0.749, 0.3828, -0.5407, -0.6244, -0.2712, 0.7325, -0.5312, 0.6687, 0.5202, -0.749, 0.3828, -0.5407, -0.749, 0.3828, -0.5407, -0.5312, 0.6687, 0.5202, -0.4145, 0.7398, -0.5299, -0.4145, 0.7398, -0.5299, -0.5312, 0.6687, 0.5202, 0.0139, 0.8501, -0.5265, -0.5312, 0.6687, 0.5202, 0.01364, 0.8624, 0.506, 0.0139, 0.8501, -0.5265, -0.1848, 0.5155, -0.8367, 0.5741, 0.6658, 0.4766, 0.5998, -0.3218, -0.7326, 0.5998, -0.3218, -0.7326, 0.5741, 0.6658, 0.4766, 0.8765, -0.2136, -0.4314, 0.8765, -0.2136, -0.4314, 0.5741, 0.6658, 0.4766, 0.5031, 0.1683, 0.8477, 0.5741, 0.6658, 0.4766, -0.5001, 0.256, 0.8272, 0.5031, 0.1683, 0.8477, -0.5001, 0.256, 0.8272, -0.002317, 0.95, 0.3121, 0.5031, 0.1683, 0.8477, 0.8765, -0.2136, -0.4314, 0.5031, 0.1683, 0.8477, 0.9946, -0.07959, 0.067, 0.5031, 0.1683, 0.8477, 0.6742, 0.001098, 0.7385, 0.9946, -0.07959, 0.067, 0.6742, 0.001098, 0.7385, 0.7518, -0.341, 0.5644, 0.9946, -0.07959, 0.067, -0.6553, -0.3722, 0.6573, 0.5606, -0.7575, 0.3346, 0.5739, -0.5873, 0.5707, 0.5739, -0.5873, 0.5707, 0.5606, -0.7575, 0.3346, 0.5494, 0.115, -0.8276, 0.5739, -0.5873, 0.5707, 0.1583, -0.4939, 0.855, -0.6553, -0.3722, 0.6573, -0.6553, -0.3722, 0.6573, 0.1583, -0.4939, 0.855, 1.136e-06, -0.9045, 0.4264, -0.6553, -0.3722, 0.6573, -0.8572, -0.5149, 0.001793, 0.5606, -0.7575, 0.3346, 0.5606, -0.7575, 0.3346, -0.06426, -0.4229, -0.9039, 0.5494, 0.115, -0.8276, 0.5606, -0.7575, 0.3346, -0.8572, -0.5149, 0.001793, -0.4577, -0.4238, -0.7817, 0.5031, 0.1683, 0.8477, -0.002317, 0.95, 0.3121, 0.1683, 0.03892, 0.985, 1.136e-06, -0.9045, 0.4264, 0.1583, -0.4939, 0.855, 0.1683, 0.03892, 0.985, 0.1683, 0.03892, 0.985, -0.002317, 0.95, 0.3121, 1.136e-06, -0.9045, 0.4264, -0.002317, 0.95, 0.3121, -0.1683, 0.03892, 0.985, 1.136e-06, -0.9045, 0.4264, 1.136e-06, -0.9045, 0.4264, -0.1683, 0.03892, 0.985, -0.1583, -0.4939, 0.855, -0.1683, 0.03892, 0.985, -0.002317, 0.95, 0.3121, -0.5039, 0.1744, 0.846, -0.1848, 0.5155, -0.8367, 0.5998, -0.3218, -0.7326, -0.3994, 0.5058, -0.7647, 0.5998, -0.3218, -0.7326, 0.8765, -0.2136, -0.4314, -0.3994, 0.5058, -0.7647, -0.3994, 0.5058, -0.7647, 0.8765, -0.2136, -0.4314, -0.5001, 0.256, 0.8272, -0.5001, 0.256, 0.8272, 0.7472, 0.03325, 0.6637, -0.3994, 0.5058, -0.7647, -0.3994, 0.5058, -0.7647, 0.7472, 0.03325, 0.6637, 0.05397, -0.9107, -0.4095, 0.05397, -0.9107, -0.4095, 0.7472, 0.03325, 0.6637, 0.8152, 0.05359, -0.5767, 0.7472, 0.03325, 0.6637, 0.7767, 0.3239, 0.5402, 0.8152, 0.05359, -0.5767, -0.5001, 0.256, 0.8272, 0.8765, -0.2136, -0.4314, -0.5483, -0.3415, -0.7634, -0.5483, -0.3415, -0.7634, 0.8765, -0.2136, -0.4314, -0.9305, -0.04821, -0.3631, 0.8765, -0.2136, -0.4314, 0.6759, 0.08152, -0.7325, -0.9305, -0.04821, -0.3631, -0.9305, -0.04821, -0.3631, 0.6759, 0.08152, -0.7325, 0.6085, 0.7928, 0.0339, -0.5001, 0.256, 0.8272, -0.5483, -0.3415, -0.7634, -0.002317, 0.95, 0.3121, -0.002317, 0.95, 0.3121, -0.5483, -0.3415, -0.7634, -0.2836, 0.0004195, -0.9589, 0.6759, 0.08152, -0.7325, 0.5494, 0.115, -0.8276, -0.06426, -0.4229, -0.9039, 0.6759, 0.08152, -0.7325, -0.6553, -0.3722, 0.6573, 0.6085, 0.7928, 0.0339, 0.6759, 0.08152, -0.7325, -0.06426, -0.4229, -0.9039, -0.6553, -0.3722, 0.6573, -0.6553, -0.3722, 0.6573, 1.136e-06, -0.9045, 0.4264, 0.6085, 0.7928, 0.0339, 0.6085, 0.7928, 0.0339, 1.136e-06, -0.9045, 0.4264, -0.2836, 0.0004195, -0.9589, -0.6553, -0.3722, 0.6573, -0.06426, -0.4229, -0.9039, -0.8572, -0.5149, 0.001793, -0.06426, -0.4229, -0.9039, -0.4577, -0.4238, -0.7817, -0.8572, -0.5149, 0.001793, 0.8152, 0.05359, -0.5767, -0.8769, -0.375, -0.3008, -0.6192, -0.3287, -0.7132, 0.8152, 0.05359, -0.5767, -0.6192, -0.3287, -0.7132, 0.1895, 0.5457, -0.8163, 0.8152, 0.05359, -0.5767, 0.7767, 0.3239, 0.5402, -0.8769, -0.375, -0.3008, -0.8769, -0.375, -0.3008, 0.7767, 0.3239, 0.5402, 0.5554, -0.3502, -0.7543, 0.7767, 0.3239, 0.5402, -0.002317, 0.95, 0.3121, 0.5554, -0.3502, -0.7543, 0.5554, -0.3502, -0.7543, -0.002317, 0.95, 0.3121, 0.2836, 0.0004194, -0.9589, 0.5554, -0.3502, -0.7543, 0.9305, -0.04821, -0.3631, -0.8769, -0.375, -0.3008, -0.8769, -0.375, -0.3008, 0.9305, -0.04821, -0.3631, -0.6759, 0.08152, -0.7325, 0.9305, -0.04821, -0.3631, -0.6085, 0.7928, 0.03388, -0.6759, 0.08152, -0.7325, -0.6759, 0.08152, -0.7325, -0.6085, 0.7928, 0.03388, 0.6553, -0.3722, 0.6573, 0.6553, -0.3722, 0.6573, 0.06426, -0.4229, -0.9039, -0.6759, 0.08152, -0.7325, -0.6759, 0.08152, -0.7325, 0.06426, -0.4229, -0.9039, -0.5494, 0.115, -0.8276, 0.6553, -0.3722, 0.6573, -0.6085, 0.7928, 0.03388, 1.136e-06, -0.9045, 0.4264, 1.136e-06, -0.9045, 0.4264, -0.6085, 0.7928, 0.03388, 0.2836, 0.0004194, -0.9589, 0.6553, -0.3722, 0.6573, 0.8572, -0.5149, 0.001789, 0.06426, -0.4229, -0.9039, 0.06426, -0.4229, -0.9039, 0.8572, -0.5149, 0.001789, 0.4576, -0.4238, -0.7817, -0.002317, 0.95, 0.3121, -0.2836, 0.0004195, -0.9589, 0.2836, 0.0004194, -0.9589, 0.2836, 0.0004194, -0.9589, -0.2836, 0.0004195, -0.9589, 1.136e-06, -0.9045, 0.4264, -0.04751, -0.7842, 0.6187, 0.6742, 0.001098, 0.7385, 0.5031, 0.1683, 0.8477, -0.9305, -0.04821, -0.3631, 0.6085, 0.7928, 0.0339, 0.5884, -0.2738, 0.7608, 0.8765, -0.2136, -0.4314, 0.9946, -0.07959, 0.067, 0.6759, 0.08152, -0.7325, 0.6759, 0.08152, -0.7325, 0.9946, -0.07959, 0.067, 0.7518, -0.341, 0.5644, -0.04751, -0.7842, 0.6187, 0.5031, 0.1683, 0.8477, 0.7168, -0.5163, 0.4686, -0.1848, 0.5155, -0.8367, -0.3994, 0.5058, -0.7647, 0.52, 0.8419, 0.1442, 0.7168, -0.5163, 0.4686, 0.5031, 0.1683, 0.8477, 0.7152, -0.5086, 0.4794, 0.7472, 0.03325, 0.6637, -0.5001, 0.256, 0.8272, -0.4003, 0.9161, -0.02299, 0.52, 0.8419, 0.1442, -0.3994, 0.5058, -0.7647, 0.4544, 0.2717, -0.8483, 0.4544, 0.2717, -0.8483, -0.3994, 0.5058, -0.7647, 0.05397, -0.9107, -0.4095, 0.5741, 0.6658, 0.4766, 0.08052, 0.8281, 0.5547, -0.5001, 0.256, 0.8272, -0.5001, 0.256, 0.8272, 0.08052, 0.8281, 0.5547, -0.4003, 0.9161, -0.02299, 0.08052, 0.8281, 0.5547, -0.07997, 0.9959, 0.04166, -0.4003, 0.9161, -0.02299, -0.4003, 0.9161, -0.02299, -0.5346, 0.6614, 0.5261, 0.7472, 0.03325, 0.6637, -0.4577, -0.4238, -0.7817, -0.06426, -0.4229, -0.9039, 0.5606, -0.7575, 0.3346, 0.5884, -0.2738, 0.7608, 0.6085, 0.7928, 0.0339, 0.732, 0.6426, 0.2262, 0.6085, 0.7928, 0.0339, 0.6869, 0.5808, 0.4368, 0.732, 0.6426, 0.2262, 0.5494, 0.115, -0.8276, 0.6759, 0.08152, -0.7325, 0.869, -0.4012, 0.2897, 0.732, 0.6426, 0.2262, 0.6869, 0.5808, 0.4368, 0.6763, 0.5652, 0.4724, 0.1895, 0.5457, -0.8163, -0.6192, -0.3287, -0.7132, -0.5346, 0.6614, 0.5261, -0.6192, -0.3287, -0.7132, -0.8769, -0.375, -0.3008, -0.5346, 0.6614, 0.5261, -0.5346, 0.6614, 0.5261, -0.8769, -0.375, -0.3008, -0.5039, 0.1744, 0.846, -0.8769, -0.375, -0.3008, -0.9946, -0.07959, 0.067, -0.5039, 0.1744, 0.846, -0.5039, 0.1744, 0.846, -0.9946, -0.07959, 0.067, -0.6742, 0.001098, 0.7385, -0.6742, 0.001098, 0.7385, -0.9946, -0.07959, 0.067, -0.7518, -0.341, 0.5644, -0.5346, 0.6614, 0.5261, -0.5039, 0.1744, 0.846, 0.7767, 0.3239, 0.5402, 0.7767, 0.3239, 0.5402, -0.5039, 0.1744, 0.846, -0.002317, 0.95, 0.3121, -0.5739, -0.5873, 0.5707, 0.6553, -0.3722, 0.6573, -0.1583, -0.4939, 0.855, 0.6553, -0.3722, 0.6573, 1.136e-06, -0.9045, 0.4264, -0.1583, -0.4939, 0.855, 0.6553, -0.3722, 0.6573, -0.5739, -0.5873, 0.5707, -0.5606, -0.7575, 0.3346, -0.5739, -0.5873, 0.5707, -0.5494, 0.115, -0.8276, -0.5606, -0.7575, 0.3346, 0.6553, -0.3722, 0.6573, -0.5606, -0.7575, 0.3346, 0.8572, -0.5149, 0.001789, -0.5606, -0.7575, 0.3346, -0.5494, 0.115, -0.8276, 0.06426, -0.4229, -0.9039, 0.8572, -0.5149, 0.001789, -0.5606, -0.7575, 0.3346, 0.4576, -0.4238, -0.7817, 0.04751, -0.7842, 0.6187, -0.5039, 0.1744, 0.846, -0.6742, 0.001098, 0.7385, -0.6085, 0.7928, 0.03388, 0.9305, -0.04821, -0.3631, -0.5884, -0.2738, 0.7608, -0.8769, -0.375, -0.3008, -0.6759, 0.08152, -0.7325, -0.9946, -0.07959, 0.067, -0.9946, -0.07959, 0.067, -0.6759, 0.08152, -0.7325, -0.7518, -0.341, 0.5644, 0.04751, -0.7842, 0.6187, -0.7168, -0.5163, 0.4686, -0.5039, 0.1744, 0.846, 0.1895, 0.5457, -0.8163, -0.4513, 0.8916, -0.03753, 0.8152, 0.05359, -0.5767, -0.5039, 0.1744, 0.846, -0.7168, -0.5163, 0.4686, -0.7152, -0.5086, 0.4794, -0.5346, 0.6614, 0.5261, 0.7767, 0.3239, 0.5402, 0.7472, 0.03325, 0.6637, -0.4513, 0.8916, -0.03753, -0.4003, 0.9161, -0.02299, 0.8152, 0.05359, -0.5767, 0.8152, 0.05359, -0.5767, -0.4003, 0.9161, -0.02299, -0.07997, 0.9959, 0.04166, 0.4576, -0.4238, -0.7817, -0.5606, -0.7575, 0.3346, 0.06426, -0.4229, -0.9039, -0.5884, -0.2738, 0.7608, -0.732, 0.6426, 0.2262, -0.6085, 0.7928, 0.03388, -0.6085, 0.7928, 0.03388, -0.732, 0.6426, 0.2262, -0.6869, 0.5808, 0.4368, -0.6759, 0.08152, -0.7325, -0.5494, 0.115, -0.8276, -0.869, -0.4012, 0.2897, -0.6869, 0.5808, 0.4368, -0.732, 0.6426, 0.2262, -0.6763, 0.5652, 0.4724, 0.3372, -0.9219, 0.191, -0.4413, -0.7092, 0.5498, -0.1756, -0.9519, 0.2511, 0.3372, -0.9219, 0.191, 0.2162, -0.7388, 0.6383, -0.4413, -0.7092, 0.5498, -0.4413, -0.7092, 0.5498, 0.2162, -0.7388, 0.6383, -0.2795, -0.5036, 0.8175, -0.4413, -0.7092, 0.5498, -0.558, -0.6253, -0.5455, -0.1756, -0.9519, 0.2511, -0.2795, -0.5036, 0.8175, -0.4732, -0.1486, 0.8683, -0.4413, -0.7092, 0.5498, -0.4413, -0.7092, 0.5498, -0.4732, -0.1486, 0.8683, -0.874, -0.1686, 0.4557, -0.4413, -0.7092, 0.5498, -0.874, -0.1686, 0.4557, -0.558, -0.6253, -0.5455, -0.558, -0.6253, -0.5455, -0.874, -0.1686, 0.4557, -0.7856, -0.3194, -0.53, 0.2162, -0.7388, 0.6383, 0.4005, -0.3763, 0.8355, -0.2795, -0.5036, 0.8175, -0.2795, -0.5036, 0.8175, 0.4005, -0.3763, 0.8355, 0.03659, -0.2237, 0.974, -0.2795, -0.5036, 0.8175, 0.03659, -0.2237, 0.974, -0.4732, -0.1486, 0.8683, -0.7856, -0.3194, -0.53, -0.874, -0.1686, 0.4557, -0.5393, -0.03246, -0.8415, -0.4732, -0.1486, 0.8683, 0.03659, -0.2237, 0.974, -0.08594, 0.2721, 0.9584, -0.4732, -0.1486, 0.8683, -0.08594, 0.2721, 0.9584, -0.4886, 0.2778, 0.8271, -0.4732, -0.1486, 0.8683, -0.4886, 0.2778, 0.8271, -0.874, -0.1686, 0.4557, 0.03659, -0.2237, 0.974, 0.4005, -0.3763, 0.8355, 0.3774, 0.1476, 0.9142, -0.4886, 0.2778, 0.8271, -0.7911, 0.4182, 0.4464, -0.874, -0.1686, 0.4557, -0.4886, 0.2778, 0.8271, -0.303, 0.749, 0.5893, -0.7911, 0.4182, 0.4464, 0.4005, -0.3763, 0.8355, 0.8175, 0.06394, 0.5723, 0.3774, 0.1476, 0.9142, 0.4005, -0.3763, 0.8355, 0.7866, -0.4354, 0.438, 0.8175, 0.06394, 0.5723, 0.4005, -0.3763, 0.8355, 0.2162, -0.7388, 0.6383, 0.7866, -0.4354, 0.438, 0.2162, -0.7388, 0.6383, 0.3372, -0.9219, 0.191, 0.7866, -0.4354, 0.438, -0.874, -0.1686, 0.4557, -0.7911, 0.4182, 0.4464, -0.5393, -0.03246, -0.8415, -0.4886, 0.2778, 0.8271, -0.08594, 0.2721, 0.9584, -0.303, 0.749, 0.5893, -0.08594, 0.2721, 0.9584, 0.03659, -0.2237, 0.974, 0.3774, 0.1476, 0.9142, 0.3774, 0.1476, 0.9142, 0.3028, 0.5444, 0.7823, -0.08594, 0.2721, 0.9584, -0.08594, 0.2721, 0.9584, 0.3028, 0.5444, 0.7823, -0.303, 0.749, 0.5893, 0.3774, 0.1476, 0.9142, 0.8175, 0.06394, 0.5723, 0.3028, 0.5444, 0.7823, 0.3028, 0.5444, 0.7823, 0.2848, 0.8531, 0.4372, -0.303, 0.749, 0.5893, 0.3028, 0.5444, 0.7823, 0.8175, 0.06394, 0.5723, 0.7592, 0.4624, 0.4581, 0.3028, 0.5444, 0.7823, 0.7592, 0.4624, 0.4581, 0.2848, 0.8531, 0.4372, -0.7911, 0.4182, 0.4464, -0.7949, 0.2859, -0.5352, -0.5393, -0.03246, -0.8415, -0.7949, 0.2859, -0.5352, -0.7911, 0.4182, 0.4464, -0.5077, 0.6735, -0.5371, -0.7911, 0.4182, 0.4464, -0.303, 0.749, 0.5893, -0.5077, 0.6735, -0.5371, -0.5077, 0.6735, -0.5371, -0.303, 0.749, 0.5893, -0.01489, 0.8494, -0.5275, -0.303, 0.749, 0.5893, 0.2848, 0.8531, 0.4372, -0.01489, 0.8494, -0.5275, -0.01489, 0.8494, -0.5275, 0.2848, 0.8531, 0.4372, 0.5305, 0.6466, -0.5481, 0.2848, 0.8531, 0.4372, 0.7592, 0.4624, 0.4581, 0.5305, 0.6466, -0.5481, 0.5305, 0.6466, -0.5481, 0.7592, 0.4624, 0.4581, 0.7811, 0.2836, -0.5563, 0.7592, 0.4624, 0.4581, 0.8175, 0.06394, 0.5723, 0.7811, 0.2836, -0.5563, 0.8175, 0.06394, 0.5723, 0.856, -0.01222, -0.5169, 0.7811, 0.2836, -0.5563, 0.8175, 0.06394, 0.5723, 0.7866, -0.4354, 0.438, 0.856, -0.01222, -0.5169, 0.856, -0.01222, -0.5169, 0.7866, -0.4354, 0.438, 0.4353, -0.2204, -0.8729, 0.4353, -0.2204, -0.8729, 0.7866, -0.4354, 0.438, 0.6298, -0.5447, -0.5538, 0.6298, -0.5447, -0.5538, 0.7866, -0.4354, 0.438, 0.3372, -0.9219, 0.191, -0.2801, -0.006361, 0.96, 0.1364, -0.3951, 0.9084, 0.2765, 0.2569, 0.926, 0.1364, -0.3951, 0.9084, -0.2801, -0.006361, 0.96, 0.2591, -0.7655, 0.589, 0.1364, -0.3951, 0.9084, 0.7224, -0.1887, 0.6652, 0.2765, 0.2569, 0.926, 0.2765, 0.2569, 0.926, -0.2487, 0.7427, 0.6217, -0.2801, -0.006361, 0.96, -0.5102, -0.6236, 0.5923, -0.2801, -0.006361, 0.96, -0.7249, 0.2022, 0.6585, -0.2801, -0.006361, 0.96, -0.5102, -0.6236, 0.5923, 0.2591, -0.7655, 0.589, 0.1364, -0.3951, 0.9084, 0.2591, -0.7655, 0.589, 0.7224, -0.1887, 0.6652, -0.2487, 0.7427, 0.6217, 0.2765, 0.2569, 0.926, 0.5313, 0.5985, 0.5996, -0.2801, -0.006361, 0.96, -0.2487, 0.7427, 0.6217, -0.7249, 0.2022, 0.6585, 0.2765, 0.2569, 0.926, 0.7224, -0.1887, 0.6652, 0.5313, 0.5985, 0.5996, -0.5102, -0.6236, 0.5923, -0.7249, 0.2022, 0.6585, 0.5809, -0.04464, 0.8128, -0.2487, 0.7427, 0.6217, 0.5313, 0.5985, 0.5996, 0.3258, 0.8631, 0.3859, -0.2487, 0.7427, 0.6217, 0.3258, 0.8631, 0.3859, -0.3657, 0.8538, 0.3705, 0.5809, -0.04464, 0.8128, -0.01033, -0.9475, 0.3197, -0.5102, -0.6236, 0.5923, 0.2591, -0.7655, 0.589, -0.5102, -0.6236, 0.5923, -0.01033, -0.9475, 0.3197, -0.7249, 0.2022, 0.6585, -0.2487, 0.7427, 0.6217, 0.6339, 0.1093, 0.7656, 0.6339, 0.1093, 0.7656, 0.5809, -0.04464, 0.8128, -0.7249, 0.2022, 0.6585, 0.6339, 0.1093, 0.7656, -0.2487, 0.7427, 0.6217, -0.3657, 0.8538, 0.3705, 0.5313, 0.5985, 0.5996, -0.6089, 0.1494, 0.779, 0.3258, 0.8631, 0.3859, 0.7224, -0.1887, 0.6652, 0.2591, -0.7655, 0.589, -0.6244, -0.2712, 0.7325, -0.6244, -0.2712, 0.7325, 0.2591, -0.7655, 0.589, -0.01033, -0.9475, 0.3197, 0.5313, 0.5985, 0.5996, 0.7224, -0.1887, 0.6652, -0.6089, 0.1494, 0.779, 0.7224, -0.1887, 0.6652, -0.6244, -0.2712, 0.7325, -0.6089, 0.1494, 0.779, -0.5486, -0.6928, 0.468, -0.2224, -0.9452, 0.239, -0.6089, 0.1494, 0.779, -0.0001614, -0.263, 0.9648, -0.0001614, -0.263, 0.9648, -0.0001614, -0.263, 0.9648, 0.2501, -0.9285, 0.2745, 0.538, -0.6659, 0.5169, 0.6339, 0.1093, 0.7656, -0.6244, -0.2712, 0.7325, -0.0009797, 0.03042, 0.9995, -0.5312, 0.6687, 0.5202, -0.0009797, 0.03042, 0.9995, 0.01364, 0.8624, 0.506, -0.5312, 0.6687, 0.5202, -0.0009797, 0.03042, 0.9995, 0.5635, 0.6485, 0.5118, 0.01364, 0.8624, 0.506, -0.0009797, 0.03042, 0.9995, 0.5809, -0.04464, 0.8128, 0.5635, 0.6485, 0.5118, -0.0003926, 0.006978, -1.0, -0.3627, -0.58, -0.7295, -0.6902, -0.07245, -0.72, -0.0003926, 0.006978, -1.0, 0.4992, -0.4552, -0.7373, -0.3627, -0.58, -0.7295, -0.0003926, 0.006978, -1.0, -0.6902, -0.07245, -0.72, -0.06503, 0.6976, -0.7135, -0.0003926, 0.006978, -1.0, 0.4918, 0.4696, -0.7333, 0.4992, -0.4552, -0.7373, -0.0003926, 0.006978, -1.0, -0.06503, 0.6976, -0.7135, 0.4918, 0.4696, -0.7333, 0.4992, -0.4552, -0.7373, -0.006273, -0.8641, -0.5033, -0.3627, -0.58, -0.7295, -0.06503, 0.6976, -0.7135, -0.6902, -0.07245, -0.72, -0.6658, 0.4678, -0.5813, -0.6902, -0.07245, -0.72, -0.3627, -0.58, -0.7295, -0.2816, -0.3253, -0.9027, -0.6902, -0.07245, -0.72, -0.2816, -0.3253, -0.9027, -0.4125, -0.1149, -0.9037, -0.6902, -0.07245, -0.72, -0.4125, -0.1149, -0.9037, -0.6658, 0.4678, -0.5813, 0.4992, -0.4552, -0.7373, 0.4918, 0.4696, -0.7333, 0.8119, 0.0985, -0.5755, -0.006273, -0.8641, -0.5033, -0.009441, -0.4527, -0.8916, -0.3627, -0.58, -0.7295, -0.006273, -0.8641, -0.5033, 0.4992, -0.4552, -0.7373, 0.2872, -0.3391, -0.8958, -0.006273, -0.8641, -0.5033, 0.2872, -0.3391, -0.8958, -0.009441, -0.4527, -0.8916, -0.009441, -0.4527, -0.8916, -0.2816, -0.3253, -0.9027, -0.3627, -0.58, -0.7295, -0.06503, 0.6976, -0.7135, 0.2695, 0.3436, -0.8996, 0.4918, 0.4696, -0.7333, -0.06503, 0.6976, -0.7135, -0.6658, 0.4678, -0.5813, -0.2608, 0.3799, -0.8875, -0.06503, 0.6976, -0.7135, -0.06905, 0.832, -0.5504, 0.2695, 0.3436, -0.8996, -0.06503, 0.6976, -0.7135, -0.2608, 0.3799, -0.8875, -0.06905, 0.832, -0.5504, -0.4125, -0.1149, -0.9037, 0.4353, -0.2204, -0.8729, -0.6658, 0.4678, -0.5813, -0.6658, 0.4678, -0.5813, 0.4353, -0.2204, -0.8729, -0.2608, 0.3799, -0.8875, 0.4918, 0.4696, -0.7333, 0.2695, 0.3436, -0.8996, 0.8119, 0.0985, -0.5755, 0.4992, -0.4552, -0.7373, -0.5393, -0.03246, -0.8415, 0.2872, -0.3391, -0.8958, 0.4992, -0.4552, -0.7373, 0.8119, 0.0985, -0.5755, -0.5393, -0.03246, -0.8415, 0.2695, 0.3436, -0.8996, 0.4532, 0.2518, -0.8551, 0.8119, 0.0985, -0.5755, 0.8119, 0.0985, -0.5755, 0.4532, 0.2518, -0.8551, -0.5393, -0.03246, -0.8415, 0.3372, -0.9219, 0.191, 0.3137, -0.857, -0.4088, 0.6298, -0.5447, -0.5538, -0.558, -0.6253, -0.5455, -0.2979, -0.7606, -0.5769, -0.1756, -0.9519, 0.2511, -0.06905, 0.832, -0.5504, -0.01351, 0.02242, -0.9997, 0.2695, 0.3436, -0.8996, 0.02327, -0.9993, -0.02983, 0.3137, -0.857, -0.4088, 0.3372, -0.9219, 0.191, 0.02327, -0.9993, -0.02983, 0.005357, -0.9989, -0.0469, 0.3137, -0.857, -0.4088, 0.005357, -0.9989, -0.0469, 0.4213, -0.01125, -0.9068, 0.3137, -0.857, -0.4088, 0.3372, -0.9219, 0.191, -0.1756, -0.9519, 0.2511, 0.02327, -0.9993, -0.02983, 0.005357, -0.9989, -0.0469, -0.5394, 0.02123, -0.8418, 0.4213, -0.01125, -0.9068, -0.1756, -0.9519, 0.2511, -0.085, -0.995, -0.05182, 0.02327, -0.9993, -0.02983, 0.005357, -0.9989, -0.0469, -0.085, -0.995, -0.05182, -0.5394, 0.02123, -0.8418, -0.085, -0.995, -0.05182, -0.2979, -0.7606, -0.5769, -0.5394, 0.02123, -0.8418, -0.2979, -0.7606, -0.5769, -0.085, -0.995, -0.05182, -0.1756, -0.9519, 0.2511, -0.085, -0.995, -0.05182, 0.005357, -0.9989, -0.0469, 0.02327, -0.9993, -0.02983, 0.3137, -0.857, -0.4088, 0.1098, -0.1128, -0.9875, -0.2608, 0.3799, -0.8875, 0.3137, -0.857, -0.4088, -0.2608, 0.3799, -0.8875, 0.6298, -0.5447, -0.5538, 0.1098, -0.1128, -0.9875, -0.06905, 0.832, -0.5504, -0.2608, 0.3799, -0.8875, -0.2608, 0.3799, -0.8875, 0.4353, -0.2204, -0.8729, 0.6298, -0.5447, -0.5538, -0.4125, -0.1149, -0.9037, 0.856, -0.01222, -0.5169, 0.4353, -0.2204, -0.8729, -0.4125, -0.1149, -0.9037, 0.7811, 0.2836, -0.5563, 0.856, -0.01222, -0.5169, -0.4125, -0.1149, -0.9037, -0.2816, -0.3253, -0.9027, 0.7811, 0.2836, -0.5563, -0.2816, -0.3253, -0.9027, 0.5305, 0.6466, -0.5481, 0.7811, 0.2836, -0.5563, -0.2816, -0.3253, -0.9027, -0.009441, -0.4527, -0.8916, 0.5305, 0.6466, -0.5481, -0.009441, -0.4527, -0.8916, -0.01489, 0.8494, -0.5275, 0.5305, 0.6466, -0.5481, -0.009441, -0.4527, -0.8916, -0.5077, 0.6735, -0.5371, -0.01489, 0.8494, -0.5275, -0.009441, -0.4527, -0.8916, 0.2872, -0.3391, -0.8958, -0.5077, 0.6735, -0.5371, 0.2872, -0.3391, -0.8958, -0.7949, 0.2859, -0.5352, -0.5077, 0.6735, -0.5371, 0.2872, -0.3391, -0.8958, -0.5393, -0.03246, -0.8415, -0.7949, 0.2859, -0.5352, 0.4532, 0.2518, -0.8551, -0.7856, -0.3194, -0.53, -0.5393, -0.03246, -0.8415, 0.4532, 0.2518, -0.8551, -0.558, -0.6253, -0.5455, -0.7856, -0.3194, -0.53, 0.4532, 0.2518, -0.8551, 0.2695, 0.3436, -0.8996, -0.558, -0.6253, -0.5455, 0.2695, 0.3436, -0.8996, -0.2979, -0.7606, -0.5769, -0.558, -0.6253, -0.5455, 0.2695, 0.3436, -0.8996, -0.01351, 0.02242, -0.9997, -0.2979, -0.7606, -0.5769, 0.4213, -0.01125, -0.9068, -0.5394, 0.02123, -0.8418, 0.3137, -0.857, -0.4088, -0.5394, 0.02123, -0.8418, -0.2979, -0.7606, -0.5769, 0.3137, -0.857, -0.4088])] * 3)])

# ---- objects
ob_item = bpy.data.objects.new('item', me_netball)

# ---- transforms, parenting, visibility, modifiers, constraints
ob_item.location = (0.0, 0.0, 0.0)
_vg = ob_item.vertex_groups.new(name='Monsterball')
_vg = ob_item.vertex_groups.new(name='Origin')
_vg = ob_item.vertex_groups.new(name='Ball')
_vg = ob_item.vertex_groups.new(name='loc_body')
_vg = ob_item.vertex_groups.new(name='Body')
_vg = ob_item.vertex_groups.new(name='Down')
_vg.add([0, 1, 2, 3, 4, 5, 6, 7, 8, 9, 10, 11, 12, 13, 14, 15, 16, 17, 18, 19, 20, 21, 22, 23, 24, 25, 26, 27, 28, 29, 30, 31, 102, 103, 104, 105, 106, 107, 108, 109, 110, 111, 112, 113], 1.0, 'REPLACE')
_vg = ob_item.vertex_groups.new(name='Up')
_vg.add([32, 33, 34, 35, 36, 37, 38, 39, 40, 41, 42, 43, 44, 45, 46, 47, 48, 49, 50, 51, 52, 53, 54, 55, 56, 57, 58, 59, 60, 61, 62, 63, 64, 65, 66, 67, 68, 69, 70, 71, 72, 73, 74, 75, 76, 77, 78, 79, 80, 81, 82, 83, 84, 85, 86, 87, 88, 89, 90, 91, 92, 93, 94, 95, 96, 97, 98, 99, 100, 101, 114, 115, 116, 117, 118, 119, 120, 121, 122, 123, 124, 125, 126, 127, 128, 129, 130, 131, 132, 133, 134, 135, 136, 137, 138, 139, 140, 141, 142, 143, 144, 145, 146, 147, 148, 149], 1.0, 'REPLACE')
_vg = ob_item.vertex_groups.new(name='NetBall')
_m = ob_item.modifiers.new('Armature', 'ARMATURE')

# ---- collection membership
scene.collection.objects.link(ob_item)

# ---- scene / render settings (as saved in the file)
scene.frame_start = 1; scene.frame_end = 250; scene.frame_set(0)
scene.render.engine = 'BLENDER_EEVEE_NEXT'
bpy.context.view_layer.update()

# ---- added for rendering (the .blend has no active camera and no usable light): camera, sun
cam_auto = bpy.data.cameras.new('AutoCamera')
cam_auto.lens = 50.0
cam_auto.sensor_width = 36.0
cam_auto.clip_end = 1000.0
ob_auto_camera = bpy.data.objects.new('AutoCamera', cam_auto)
scene.collection.objects.link(ob_auto_camera)
ob_auto_camera.location = (9.65008, -11.4482, 10.802)
ob_auto_camera.rotation_euler = (1.09748, -7.21219e-08, 0.694738)
scene.camera = ob_auto_camera
light_auto_sun = bpy.data.lights.new('AutoSun', 'SUN')
light_auto_sun.energy = 3.0
light_auto_sun.angle = 0.0523599
ob_auto_sun = bpy.data.objects.new('AutoSun', light_auto_sun)
scene.collection.objects.link(ob_auto_sun)
ob_auto_sun.rotation_euler = (0.872665, 0.174533, 0.523599)
bpy.context.view_layer.update()

